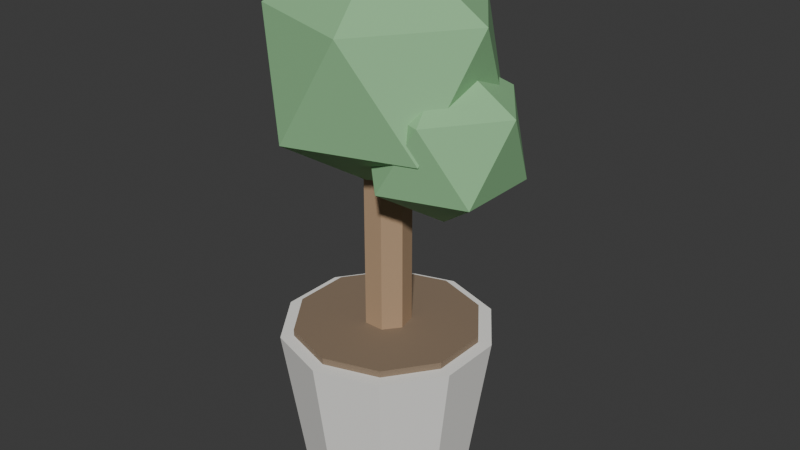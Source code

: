 # Source: PLA_FICUS_v01.blend  (saved by Blender 4.2.66; exported with 4.5.12 LTS)
import bpy
from mathutils import Matrix  # noqa: F401  (used for matrix-valued properties, if any)

bpy.ops.wm.read_factory_settings(use_empty=True)
scene = bpy.context.scene
scene.name = 'Scene'

# ---- collections
col_collection = bpy.data.collections.new('Collection'); scene.collection.children.link(col_collection)

# ---- materials (node trees are filled in below, after node groups)
mat_polyroom_pbr = bpy.data.materials.new('Polyroom_PBR')

# ---- material node trees
mat_polyroom_pbr.use_nodes = True; mat_polyroom_pbr.node_tree.nodes.clear()
_N = mat_polyroom_pbr.node_tree.nodes; _L = mat_polyroom_pbr.node_tree.links
n0 = _N.new('ShaderNodeOutputMaterial'); n0.name = 'Material Output'; n0.location = (400, 0)
n1 = _N.new('ShaderNodeBsdfPrincipled'); n1.name = 'Principled BSDF'; n1.location = (100, 0)
n1.inputs[2].default_value = 0.8
n2 = _N.new('ShaderNodeVertexColor'); n2.name = 'Color Attribute'; n2.location = (-100, 0)
n2.layer_name = 'Color'
_L.new(n2.outputs[0], n1.inputs[0])
_L.new(n1.outputs[0], n0.inputs[0])
n0.is_active_output = True

# ---- world
world_world = bpy.data.worlds.new('World'); scene.world = world_world
world_world.use_nodes = True; world_world.node_tree.nodes.clear()
_N = world_world.node_tree.nodes; _L = world_world.node_tree.links
n0 = _N.new('ShaderNodeOutputWorld'); n0.name = 'World Output'; n0.location = (300, 300)
n1 = _N.new('ShaderNodeBackground'); n1.name = 'Background'; n1.location = (10, 300)
n1.inputs[0].default_value = (0.05088, 0.05088, 0.05088, 1.0)
_L.new(n1.outputs[0], n0.inputs[0])
n0.is_active_output = True
world_world.color = (0.05088, 0.05088, 0.05088)
world_world.sun_shadow_jitter_overblur = 0.0

# ---- meshes
me_pla_ficus_v01 = bpy.data.meshes.new('PLA_FICUS_v01')
me_pla_ficus_v01.from_pydata([(0.0, 0.1248, 0.0), (0.0, 0.16, 0.24), (0.07336, 0.101, 0.0), (0.09405, 0.1294, 0.24), (0.1187, 0.03857, 0.0), (0.1522, 0.04944, 0.24), (0.1187, -0.03857, 0.0), (0.1522, -0.04944, 0.24), (0.07336, -0.101, 0.0), (0.09405, -0.1294, 0.24), (0.0, -0.1248, 0.0), (0.0, -0.16, 0.24), (-0.07336, -0.101, 0.0), (-0.09405, -0.1294, 0.24), (-0.1187, -0.03857, 0.0), (-0.1522, -0.04944, 0.24), (-0.1187, 0.03857, 0.0), (-0.1522, 0.04944, 0.24), (-0.07336, 0.101, 0.0), (-0.09405, 0.1294, 0.24), (0.0, 0.14, 0.23), (0.0, 0.14, 0.25), (0.08229, 0.1133, 0.23), (0.08229, 0.1133, 0.25), (0.1331, 0.04326, 0.23), (0.1331, 0.04326, 0.25), (0.1331, -0.04326, 0.23), (0.1331, -0.04326, 0.25), (0.08229, -0.1133, 0.23), (0.08229, -0.1133, 0.25), (0.0, -0.14, 0.23), (0.0, -0.14, 0.25), (-0.08229, -0.1133, 0.23), (-0.08229, -0.1133, 0.25), (-0.1331, -0.04326, 0.23), (-0.1331, -0.04326, 0.25), (-0.1331, 0.04326, 0.23), (-0.1331, 0.04326, 0.25), (-0.08229, 0.1133, 0.23), (-0.08229, 0.1133, 0.25), (0.0, 0.035, 0.24), (0.0, 0.035, 0.64), (0.02736, 0.02182, 0.24), (0.02736, 0.02182, 0.64), (0.03412, -0.007788, 0.24), (0.03412, -0.007788, 0.64), (0.01519, -0.03153, 0.24), (0.01519, -0.03153, 0.64), (-0.01519, -0.03153, 0.24), (-0.01519, -0.03153, 0.64), (-0.03412, -0.007788, 0.24), (-0.03412, -0.007788, 0.64), (-0.02736, 0.02182, 0.24), (-0.02736, 0.02182, 0.64), (0.0, 0.0, 0.46), (0.1302, -0.09463, 0.5595), (-0.04975, -0.1531, 0.5595), (-0.161, 0.0, 0.5595), (-0.04975, 0.1531, 0.5595), (0.1302, 0.09463, 0.5595), (0.04975, -0.1531, 0.7205), (-0.1302, -0.09463, 0.7205), (-0.1302, 0.09463, 0.7205), (0.04975, 0.1531, 0.7205), (0.161, 0.0, 0.7205), (0.0, 0.0, 0.82), (0.1, 0.0, 0.44), (0.1868, -0.06309, 0.5063), (0.06683, -0.1021, 0.5063), (-0.007331, 0.0, 0.5063), (0.06683, 0.1021, 0.5063), (0.1868, 0.06309, 0.5063), (0.1332, -0.1021, 0.6137), (0.01317, -0.06309, 0.6137), (0.01317, 0.06309, 0.6137), (0.1332, 0.1021, 0.6137), (0.2073, 0.0, 0.6137), (0.1, 0.0, 0.68)], [], [(0, 1, 3, 2), (2, 3, 5, 4), (4, 5, 7, 6), (6, 7, 9, 8), (8, 9, 11, 10), (10, 11, 13, 12), (12, 13, 15, 14), (14, 15, 17, 16), (3, 1, 19, 17, 15, 13, 11, 9, 7, 5), (16, 17, 19, 18), (18, 19, 1, 0), (0, 2, 4, 6, 8, 10, 12, 14, 16, 18), (20, 21, 23, 22), (22, 23, 25, 24), (24, 25, 27, 26), (26, 27, 29, 28), (28, 29, 31, 30), (30, 31, 33, 32), (32, 33, 35, 34), (34, 35, 37, 36), (23, 21, 39, 37, 35, 33, 31, 29, 27, 25), (36, 37, 39, 38), (38, 39, 21, 20), (20, 22, 24, 26, 28, 30, 32, 34, 36, 38), (40, 41, 43, 42), (42, 43, 45, 44), (44, 45, 47, 46), (46, 47, 49, 48), (48, 49, 51, 50), (43, 41, 53, 51, 49, 47, 45), (50, 51, 53, 52), (52, 53, 41, 40), (40, 42, 44, 46, 48, 50, 52), (54, 55, 56), (55, 54, 59), (54, 56, 57), (54, 57, 58), (54, 58, 59), (55, 59, 64), (56, 55, 60), (57, 56, 61), (58, 57, 62), (59, 58, 63), (55, 64, 60), (56, 60, 61), (57, 61, 62), (58, 62, 63), (59, 63, 64), (60, 64, 65), (61, 60, 65), (62, 61, 65), (63, 62, 65), (64, 63, 65), (66, 67, 68), (67, 66, 71), (66, 68, 69), (66, 69, 70), (66, 70, 71), (67, 71, 76), (68, 67, 72), (69, 68, 73), (70, 69, 74), (71, 70, 75), (67, 76, 72), (68, 72, 73), (69, 73, 74), (70, 74, 75), (71, 75, 76), (72, 76, 77), (73, 72, 77), (74, 73, 77), (75, 74, 77), (76, 75, 77)])
_uv = me_pla_ficus_v01.uv_layers.new(name='UVMap')
_uv.uv.foreach_set('vector', [0.5551, 0.8428, 0.5671, 0.6625, 0.6265, 0.6613, 0.6015, 0.8419, 0.4922, 0.2584, 0.6747, 0.2367, 0.6793, 0.2992, 0.4957, 0.3072, 0.4957, 0.3072, 0.6793, 0.2992, 0.6793, 0.3741, 0.4957, 0.3656, 0.4957, 0.3656, 0.6793, 0.3741, 0.6747, 0.4327, 0.4922, 0.4113, 0.7113, 0.4199, 0.6956, 0.2374, 0.7669, 0.2367, 0.7669, 0.4193, 0.7669, 0.4193, 0.7669, 0.2367, 0.8381, 0.2374, 0.8225, 0.4199, 0.4938, 0.4717, 0.6748, 0.449, 0.6726, 0.5076, 0.4922, 0.5174, 0.4922, 0.5174, 0.6726, 0.5076, 0.6726, 0.5825, 0.4922, 0.5758, 0.1235, 0.2507, 0.05221, 0.2275, 0.008153, 0.1669, 0.008153, 0.09195, 0.05221, 0.03131, 0.1235, 0.008153, 0.1948, 0.03131, 0.2388, 0.09195, 0.2388, 0.1669, 0.1948, 0.2275, 0.4922, 0.5758, 0.6726, 0.5825, 0.6748, 0.645, 0.4938, 0.6246, 0.4967, 0.8419, 0.4922, 0.6613, 0.5671, 0.6625, 0.5551, 0.8428, 0.04251, 0.6666, 0.008153, 0.6193, 0.008153, 0.5609, 0.04251, 0.5136, 0.09811, 0.4955, 0.1537, 0.5136, 0.1881, 0.5609, 0.1881, 0.6193, 0.1537, 0.6666, 0.09811, 0.6847, 0.9269, 0.2889, 0.9118, 0.2887, 0.9107, 0.2367, 0.9259, 0.2369, 0.4005, 0.505, 0.4156, 0.505, 0.4196, 0.5597, 0.4045, 0.5598, 0.4045, 0.5598, 0.4196, 0.5597, 0.4196, 0.6252, 0.4045, 0.6253, 0.4045, 0.6253, 0.4196, 0.6252, 0.4156, 0.6765, 0.4005, 0.6765, 0.9098, 0.727, 0.925, 0.727, 0.9257, 0.7893, 0.9105, 0.7893, 0.9105, 0.7893, 0.9257, 0.7893, 0.925, 0.8517, 0.9098, 0.8517, 0.6447, 0.6614, 0.6598, 0.6613, 0.658, 0.7126, 0.6428, 0.7126, 0.6428, 0.7126, 0.658, 0.7126, 0.658, 0.7781, 0.6428, 0.7781, 0.1091, 0.4792, 0.0467, 0.4589, 0.008153, 0.4059, 0.008153, 0.3403, 0.0467, 0.2873, 0.1091, 0.267, 0.1714, 0.2873, 0.21, 0.3403, 0.21, 0.4059, 0.1714, 0.4589, 0.6428, 0.7781, 0.658, 0.7781, 0.6598, 0.8328, 0.6447, 0.8329, 0.9259, 0.3545, 0.9107, 0.3542, 0.9118, 0.2887, 0.9269, 0.2889, 0.5307, 0.2001, 0.4922, 0.1471, 0.4922, 0.08147, 0.5307, 0.02842, 0.5931, 0.008153, 0.6555, 0.02842, 0.694, 0.08147, 0.694, 0.1471, 0.6555, 0.2001, 0.5931, 0.2204, 0.8773, 0.8597, 0.8773, 0.5569, 0.8935, 0.5561, 0.8935, 0.8589, 0.8545, 0.5386, 0.8545, 0.2371, 0.8771, 0.2367, 0.8771, 0.5382, 0.8771, 0.5382, 0.8771, 0.2367, 0.8944, 0.2382, 0.8944, 0.5398, 0.2044, 0.7985, 0.2044, 0.4955, 0.2274, 0.4955, 0.2274, 0.7985, 0.4359, 0.8078, 0.4359, 0.505, 0.4532, 0.5057, 0.4532, 0.8085, 0.2094, 0.8666, 0.187, 0.8614, 0.177, 0.8407, 0.187, 0.82, 0.2094, 0.8148, 0.2274, 0.8292, 0.2274, 0.8522, 0.4532, 0.8085, 0.4532, 0.5057, 0.4759, 0.5055, 0.4759, 0.8083, 0.8545, 0.8596, 0.8545, 0.5568, 0.8773, 0.5569, 0.8773, 0.8597, 0.4354, 0.8714, 0.4254, 0.8507, 0.4354, 0.8299, 0.4579, 0.8248, 0.4759, 0.8392, 0.4759, 0.8622, 0.4579, 0.8765, 0.3771, 0.1242, 0.3394, 0.008153, 0.4759, 0.05248, 0.3394, 0.008153, 0.3771, 0.1242, 0.2551, 0.1242, 0.3771, 0.1242, 0.4759, 0.05248, 0.4759, 0.1959, 0.3771, 0.1242, 0.4759, 0.1959, 0.3394, 0.2403, 0.3771, 0.1242, 0.3394, 0.2403, 0.2551, 0.1242, 0.2551, 0.6958, 0.2551, 0.5525, 0.3789, 0.6247, 0.832, 0.1432, 0.7103, 0.205, 0.7103, 0.06733, 0.6911, 0.5611, 0.6951, 0.449, 0.8141, 0.4903, 0.6951, 0.6809, 0.6911, 0.5611, 0.8141, 0.6336, 0.8165, 0.6972, 0.8165, 0.811, 0.6962, 0.7354, 0.2551, 0.6958, 0.3789, 0.6247, 0.3702, 0.7368, 0.832, 0.1432, 0.7103, 0.06733, 0.8332, 0.008153, 0.6911, 0.5611, 0.8141, 0.4903, 0.8141, 0.6336, 0.8165, 0.811, 0.6911, 0.8787, 0.6962, 0.7354, 0.2551, 0.5525, 0.3702, 0.505, 0.3789, 0.6247, 0.4759, 0.3009, 0.4759, 0.4443, 0.3771, 0.3726, 0.3394, 0.2566, 0.4759, 0.3009, 0.3771, 0.3726, 0.2551, 0.3726, 0.3394, 0.2566, 0.3771, 0.3726, 0.3394, 0.4887, 0.2551, 0.3726, 0.3771, 0.3726, 0.4759, 0.4443, 0.3394, 0.4887, 0.3771, 0.3726, 0.0895, 0.7784, 0.06436, 0.701, 0.1553, 0.7306, 0.06436, 0.701, 0.0895, 0.7784, 0.008153, 0.7784, 0.0895, 0.7784, 0.1553, 0.7306, 0.1553, 0.8262, 0.0895, 0.7784, 0.1553, 0.8262, 0.06436, 0.8557, 0.0895, 0.7784, 0.06436, 0.8557, 0.008153, 0.7784, 0.8495, 0.1354, 0.8495, 0.03987, 0.9321, 0.08795, 0.5733, 0.9492, 0.4922, 0.9903, 0.4922, 0.8986, 0.9098, 0.6309, 0.9125, 0.5561, 0.9918, 0.5836, 0.9125, 0.7107, 0.9098, 0.6309, 0.9918, 0.6791, 0.6741, 0.8591, 0.6741, 0.935, 0.5938, 0.8846, 0.8495, 0.1354, 0.9321, 0.08795, 0.9262, 0.1627, 0.5733, 0.9492, 0.4922, 0.8986, 0.5741, 0.8591, 0.9098, 0.6309, 0.9918, 0.5836, 0.9918, 0.6791, 0.6741, 0.935, 0.5904, 0.9802, 0.5938, 0.8846, 0.8495, 0.03987, 0.9262, 0.008153, 0.9321, 0.08795, 0.4023, 0.7827, 0.4023, 0.8783, 0.3365, 0.8305, 0.3113, 0.7531, 0.4023, 0.7827, 0.3365, 0.8305, 0.2551, 0.8305, 0.3113, 0.7531, 0.3365, 0.8305, 0.3113, 0.9079, 0.2551, 0.8305, 0.3365, 0.8305, 0.4023, 0.8783, 0.3113, 0.9079, 0.3365, 0.8305])
_ca = me_pla_ficus_v01.color_attributes.new('Color', 'FLOAT_COLOR', 'POINT')
_ca.data.foreach_set('color', [0.88, 0.87, 0.83, 1.0, 0.88, 0.87, 0.83, 1.0, 0.88, 0.87, 0.83, 1.0, 0.88, 0.87, 0.83, 1.0, 0.88, 0.87, 0.83, 1.0, 0.88, 0.87, 0.83, 1.0, 0.88, 0.87, 0.83, 1.0, 0.88, 0.87, 0.83, 1.0, 0.88, 0.87, 0.83, 1.0, 0.88, 0.87, 0.83, 1.0, 0.88, 0.87, 0.83, 1.0, 0.88, 0.87, 0.83, 1.0, 0.88, 0.87, 0.83, 1.0, 0.88, 0.87, 0.83, 1.0, 0.88, 0.87, 0.83, 1.0, 0.88, 0.87, 0.83, 1.0, 0.88, 0.87, 0.83, 1.0, 0.88, 0.87, 0.83, 1.0, 0.88, 0.87, 0.83, 1.0, 0.88, 0.87, 0.83, 1.0, 0.25, 0.18, 0.12, 1.0, 0.25, 0.18, 0.12, 1.0, 0.25, 0.18, 0.12, 1.0, 0.25, 0.18, 0.12, 1.0, 0.25, 0.18, 0.12, 1.0, 0.25, 0.18, 0.12, 1.0, 0.25, 0.18, 0.12, 1.0, 0.25, 0.18, 0.12, 1.0, 0.25, 0.18, 0.12, 1.0, 0.25, 0.18, 0.12, 1.0, 0.25, 0.18, 0.12, 1.0, 0.25, 0.18, 0.12, 1.0, 0.25, 0.18, 0.12, 1.0, 0.25, 0.18, 0.12, 1.0, 0.25, 0.18, 0.12, 1.0, 0.25, 0.18, 0.12, 1.0, 0.25, 0.18, 0.12, 1.0, 0.25, 0.18, 0.12, 1.0, 0.25, 0.18, 0.12, 1.0, 0.25, 0.18, 0.12, 1.0, 0.45, 0.3, 0.18, 1.0, 0.45, 0.3, 0.18, 1.0, 0.45, 0.3, 0.18, 1.0, 0.45, 0.3, 0.18, 1.0, 0.45, 0.3, 0.18, 1.0, 0.45, 0.3, 0.18, 1.0, 0.45, 0.3, 0.18, 1.0, 0.45, 0.3, 0.18, 1.0, 0.45, 0.3, 0.18, 1.0, 0.45, 0.3, 0.18, 1.0, 0.45, 0.3, 0.18, 1.0, 0.45, 0.3, 0.18, 1.0, 0.45, 0.3, 0.18, 1.0, 0.45, 0.3, 0.18, 1.0, 0.28, 0.56, 0.28, 1.0, 0.28, 0.56, 0.28, 1.0, 0.28, 0.56, 0.28, 1.0, 0.28, 0.56, 0.28, 1.0, 0.28, 0.56, 0.28, 1.0, 0.28, 0.56, 0.28, 1.0, 0.28, 0.56, 0.28, 1.0, 0.28, 0.56, 0.28, 1.0, 0.28, 0.56, 0.28, 1.0, 0.28, 0.56, 0.28, 1.0, 0.28, 0.56, 0.28, 1.0, 0.28, 0.56, 0.28, 1.0, 0.28, 0.56, 0.28, 1.0, 0.28, 0.56, 0.28, 1.0, 0.28, 0.56, 0.28, 1.0, 0.28, 0.56, 0.28, 1.0, 0.28, 0.56, 0.28, 1.0, 0.28, 0.56, 0.28, 1.0, 0.28, 0.56, 0.28, 1.0, 0.28, 0.56, 0.28, 1.0, 0.28, 0.56, 0.28, 1.0, 0.28, 0.56, 0.28, 1.0, 0.28, 0.56, 0.28, 1.0, 0.28, 0.56, 0.28, 1.0])
me_pla_ficus_v01.materials.append(mat_polyroom_pbr)
me_pla_ficus_v01.update()

# ---- objects
ob_pla_ficus_v01 = bpy.data.objects.new('PLA_FICUS_v01', me_pla_ficus_v01)

# ---- transforms, parenting, visibility, modifiers, constraints
ob_pla_ficus_v01.location = (0.0, 0.0, 0.0)

# ---- collection membership
col_collection.objects.link(ob_pla_ficus_v01)

# ---- scene / render settings (as saved in the file)
scene.frame_start = 1; scene.frame_end = 250; scene.frame_set(1)
scene.render.engine = 'BLENDER_EEVEE_NEXT'
bpy.context.view_layer.update()

# ---- added for rendering (the .blend has no active camera and no usable light): camera, sun
cam_auto = bpy.data.cameras.new('AutoCamera')
cam_auto.lens = 50.0
cam_auto.sensor_width = 36.0
cam_auto.clip_end = 1000.0
ob_auto_camera = bpy.data.objects.new('AutoCamera', cam_auto)
scene.collection.objects.link(ob_auto_camera)
ob_auto_camera.location = (0.906001, -1.0594, 1.11627)
ob_auto_camera.rotation_euler = (1.09748, -7.21219e-08, 0.694738)
scene.camera = ob_auto_camera
light_auto_sun = bpy.data.lights.new('AutoSun', 'SUN')
light_auto_sun.energy = 3.0
light_auto_sun.angle = 0.0523599
ob_auto_sun = bpy.data.objects.new('AutoSun', light_auto_sun)
scene.collection.objects.link(ob_auto_sun)
ob_auto_sun.rotation_euler = (0.872665, 0.174533, 0.523599)
bpy.context.view_layer.update()
